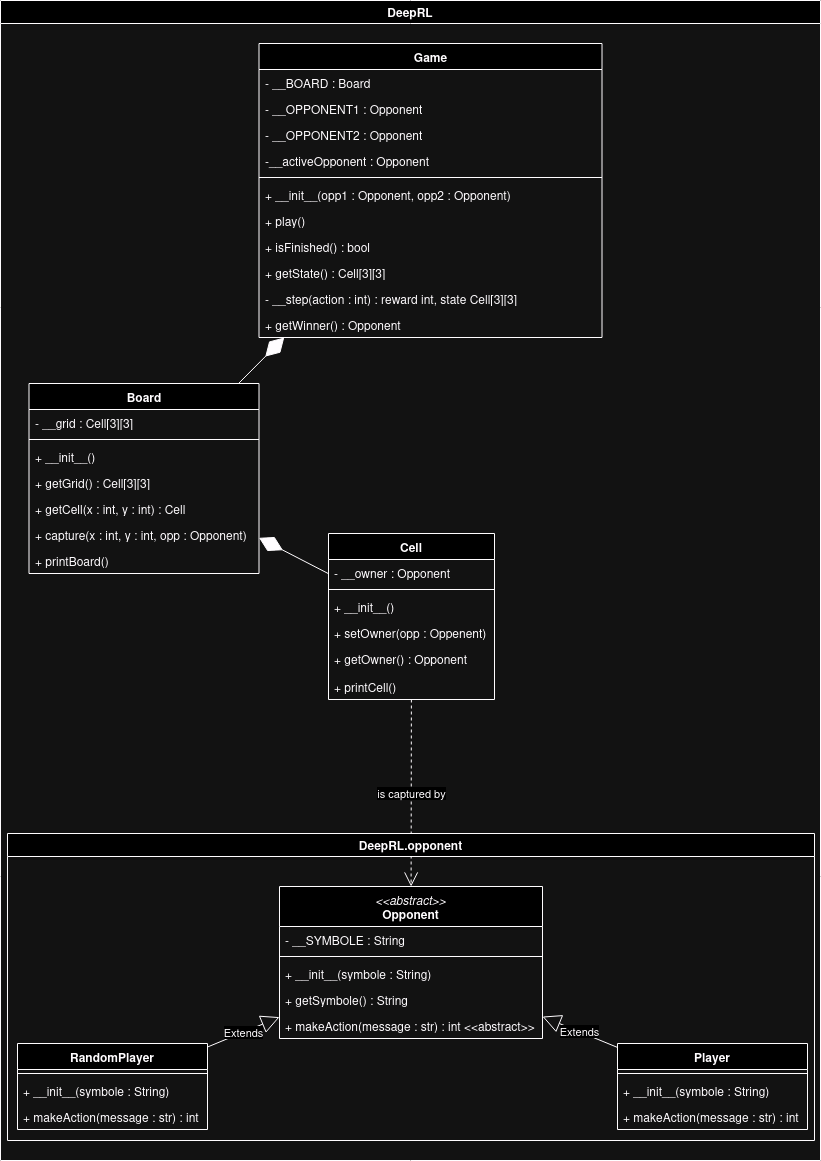

The diagram above was exported from draw.io. Its source (the exported page's mxGraphModel, read from the mxfile embedded in the PNG):
<mxGraphModel dx="1434" dy="750" grid="1" gridSize="10" guides="1" tooltips="1" connect="1" arrows="1" fold="1" page="1" pageScale="1" pageWidth="827" pageHeight="1169" math="0" shadow="0">
  <root>
    <mxCell id="0" />
    <mxCell id="1" parent="0" />
    <mxCell id="fWgBmoswB9cjO8tj3_x1-71" value="DeepRL" style="swimlane;" parent="1" vertex="1">
      <mxGeometry width="820" height="1160" as="geometry" />
    </mxCell>
    <mxCell id="fWgBmoswB9cjO8tj3_x1-28" value="Game" style="swimlane;fontStyle=1;align=center;verticalAlign=top;childLayout=stackLayout;horizontal=1;startSize=26;horizontalStack=0;resizeParent=1;resizeParentMax=0;resizeLast=0;collapsible=1;marginBottom=0;whiteSpace=wrap;html=1;" parent="fWgBmoswB9cjO8tj3_x1-71" vertex="1">
      <mxGeometry x="258.5" y="43" width="343" height="294" as="geometry">
        <mxRectangle x="379" y="140" width="70" height="30" as="alternateBounds" />
      </mxGeometry>
    </mxCell>
    <mxCell id="fWgBmoswB9cjO8tj3_x1-45" value="- __BOARD : Board" style="text;strokeColor=none;fillColor=none;align=left;verticalAlign=top;spacingLeft=4;spacingRight=4;overflow=hidden;rotatable=0;points=[[0,0.5],[1,0.5]];portConstraint=eastwest;whiteSpace=wrap;html=1;" parent="fWgBmoswB9cjO8tj3_x1-28" vertex="1">
      <mxGeometry y="26" width="343" height="26" as="geometry" />
    </mxCell>
    <mxCell id="fWgBmoswB9cjO8tj3_x1-66" value="- __OPPONENT1 : Opponent" style="text;strokeColor=none;fillColor=none;align=left;verticalAlign=top;spacingLeft=4;spacingRight=4;overflow=hidden;rotatable=0;points=[[0,0.5],[1,0.5]];portConstraint=eastwest;whiteSpace=wrap;html=1;" parent="fWgBmoswB9cjO8tj3_x1-28" vertex="1">
      <mxGeometry y="52" width="343" height="26" as="geometry" />
    </mxCell>
    <mxCell id="ULqoSFPhOkayOzmaHLCo-50" value="- __OPPONENT2 : Opponent" style="text;strokeColor=none;fillColor=none;align=left;verticalAlign=top;spacingLeft=4;spacingRight=4;overflow=hidden;rotatable=0;points=[[0,0.5],[1,0.5]];portConstraint=eastwest;whiteSpace=wrap;html=1;" parent="fWgBmoswB9cjO8tj3_x1-28" vertex="1">
      <mxGeometry y="78" width="343" height="26" as="geometry" />
    </mxCell>
    <mxCell id="5wBMwJbPeh-SojOxpcf3-1" value="-__activeOpponent : Opponent" style="text;strokeColor=none;fillColor=none;align=left;verticalAlign=top;spacingLeft=4;spacingRight=4;overflow=hidden;rotatable=0;points=[[0,0.5],[1,0.5]];portConstraint=eastwest;whiteSpace=wrap;html=1;" vertex="1" parent="fWgBmoswB9cjO8tj3_x1-28">
      <mxGeometry y="104" width="343" height="26" as="geometry" />
    </mxCell>
    <mxCell id="fWgBmoswB9cjO8tj3_x1-30" value="" style="line;strokeWidth=1;fillColor=none;align=left;verticalAlign=middle;spacingTop=-1;spacingLeft=3;spacingRight=3;rotatable=0;labelPosition=right;points=[];portConstraint=eastwest;strokeColor=inherit;" parent="fWgBmoswB9cjO8tj3_x1-28" vertex="1">
      <mxGeometry y="130" width="343" height="8" as="geometry" />
    </mxCell>
    <mxCell id="fWgBmoswB9cjO8tj3_x1-46" value="+ __init__(opp1 : Opponent, opp2 : Opponent)" style="text;strokeColor=none;fillColor=none;align=left;verticalAlign=top;spacingLeft=4;spacingRight=4;overflow=hidden;rotatable=0;points=[[0,0.5],[1,0.5]];portConstraint=eastwest;whiteSpace=wrap;html=1;" parent="fWgBmoswB9cjO8tj3_x1-28" vertex="1">
      <mxGeometry y="138" width="343" height="26" as="geometry" />
    </mxCell>
    <mxCell id="fWgBmoswB9cjO8tj3_x1-31" value="+ play()" style="text;strokeColor=none;fillColor=none;align=left;verticalAlign=top;spacingLeft=4;spacingRight=4;overflow=hidden;rotatable=0;points=[[0,0.5],[1,0.5]];portConstraint=eastwest;whiteSpace=wrap;html=1;" parent="fWgBmoswB9cjO8tj3_x1-28" vertex="1">
      <mxGeometry y="164" width="343" height="26" as="geometry" />
    </mxCell>
    <mxCell id="fWgBmoswB9cjO8tj3_x1-43" value="+ isFinished() : bool " style="text;strokeColor=none;fillColor=none;align=left;verticalAlign=top;spacingLeft=4;spacingRight=4;overflow=hidden;rotatable=0;points=[[0,0.5],[1,0.5]];portConstraint=eastwest;whiteSpace=wrap;html=1;" parent="fWgBmoswB9cjO8tj3_x1-28" vertex="1">
      <mxGeometry y="190" width="343" height="26" as="geometry" />
    </mxCell>
    <mxCell id="5wBMwJbPeh-SojOxpcf3-2" value="+ getState() : Cell[3][3]" style="text;strokeColor=none;fillColor=none;align=left;verticalAlign=top;spacingLeft=4;spacingRight=4;overflow=hidden;rotatable=0;points=[[0,0.5],[1,0.5]];portConstraint=eastwest;whiteSpace=wrap;html=1;" vertex="1" parent="fWgBmoswB9cjO8tj3_x1-28">
      <mxGeometry y="216" width="343" height="26" as="geometry" />
    </mxCell>
    <mxCell id="5wBMwJbPeh-SojOxpcf3-3" value="- __step(action : int) : reward int, state Cell[3][3]" style="text;strokeColor=none;fillColor=none;align=left;verticalAlign=top;spacingLeft=4;spacingRight=4;overflow=hidden;rotatable=0;points=[[0,0.5],[1,0.5]];portConstraint=eastwest;whiteSpace=wrap;html=1;" vertex="1" parent="fWgBmoswB9cjO8tj3_x1-28">
      <mxGeometry y="242" width="343" height="26" as="geometry" />
    </mxCell>
    <mxCell id="fWgBmoswB9cjO8tj3_x1-44" value="+ getWinner() : Opponent" style="text;strokeColor=none;fillColor=none;align=left;verticalAlign=top;spacingLeft=4;spacingRight=4;overflow=hidden;rotatable=0;points=[[0,0.5],[1,0.5]];portConstraint=eastwest;whiteSpace=wrap;html=1;" parent="fWgBmoswB9cjO8tj3_x1-28" vertex="1">
      <mxGeometry y="268" width="343" height="26" as="geometry" />
    </mxCell>
    <mxCell id="fWgBmoswB9cjO8tj3_x1-6" value="Board" style="swimlane;fontStyle=1;align=center;verticalAlign=top;childLayout=stackLayout;horizontal=1;startSize=26;horizontalStack=0;resizeParent=1;resizeParentMax=0;resizeLast=0;collapsible=1;marginBottom=0;whiteSpace=wrap;html=1;" parent="fWgBmoswB9cjO8tj3_x1-71" vertex="1">
      <mxGeometry x="28.5" y="383" width="230" height="190" as="geometry" />
    </mxCell>
    <mxCell id="fWgBmoswB9cjO8tj3_x1-11" value="- __grid : Cell[3][3]" style="text;strokeColor=none;fillColor=none;align=left;verticalAlign=top;spacingLeft=4;spacingRight=4;overflow=hidden;rotatable=0;points=[[0,0.5],[1,0.5]];portConstraint=eastwest;whiteSpace=wrap;html=1;" parent="fWgBmoswB9cjO8tj3_x1-6" vertex="1">
      <mxGeometry y="26" width="230" height="26" as="geometry" />
    </mxCell>
    <mxCell id="fWgBmoswB9cjO8tj3_x1-8" value="" style="line;strokeWidth=1;fillColor=none;align=left;verticalAlign=middle;spacingTop=-1;spacingLeft=3;spacingRight=3;rotatable=0;labelPosition=right;points=[];portConstraint=eastwest;strokeColor=inherit;" parent="fWgBmoswB9cjO8tj3_x1-6" vertex="1">
      <mxGeometry y="52" width="230" height="8" as="geometry" />
    </mxCell>
    <mxCell id="fWgBmoswB9cjO8tj3_x1-9" value="&lt;div&gt;+ __init__()&lt;/div&gt;" style="text;strokeColor=none;fillColor=none;align=left;verticalAlign=top;spacingLeft=4;spacingRight=4;overflow=hidden;rotatable=0;points=[[0,0.5],[1,0.5]];portConstraint=eastwest;whiteSpace=wrap;html=1;" parent="fWgBmoswB9cjO8tj3_x1-6" vertex="1">
      <mxGeometry y="60" width="230" height="26" as="geometry" />
    </mxCell>
    <mxCell id="5wBMwJbPeh-SojOxpcf3-5" value="+ getGrid() : Cell[3][3] " style="text;strokeColor=none;fillColor=none;align=left;verticalAlign=top;spacingLeft=4;spacingRight=4;overflow=hidden;rotatable=0;points=[[0,0.5],[1,0.5]];portConstraint=eastwest;whiteSpace=wrap;html=1;" vertex="1" parent="fWgBmoswB9cjO8tj3_x1-6">
      <mxGeometry y="86" width="230" height="26" as="geometry" />
    </mxCell>
    <mxCell id="fWgBmoswB9cjO8tj3_x1-69" value="+ getCell(x : int, y : int) : Cell" style="text;strokeColor=none;fillColor=none;align=left;verticalAlign=top;spacingLeft=4;spacingRight=4;overflow=hidden;rotatable=0;points=[[0,0.5],[1,0.5]];portConstraint=eastwest;whiteSpace=wrap;html=1;" parent="fWgBmoswB9cjO8tj3_x1-6" vertex="1">
      <mxGeometry y="112" width="230" height="26" as="geometry" />
    </mxCell>
    <mxCell id="fWgBmoswB9cjO8tj3_x1-42" value="+ capture(x : int, y : int, opp : Opponent)" style="text;strokeColor=none;fillColor=none;align=left;verticalAlign=top;spacingLeft=4;spacingRight=4;overflow=hidden;rotatable=0;points=[[0,0.5],[1,0.5]];portConstraint=eastwest;whiteSpace=wrap;html=1;" parent="fWgBmoswB9cjO8tj3_x1-6" vertex="1">
      <mxGeometry y="138" width="230" height="26" as="geometry" />
    </mxCell>
    <mxCell id="fWgBmoswB9cjO8tj3_x1-23" value="+ printBoard()" style="text;strokeColor=none;fillColor=none;align=left;verticalAlign=top;spacingLeft=4;spacingRight=4;overflow=hidden;rotatable=0;points=[[0,0.5],[1,0.5]];portConstraint=eastwest;whiteSpace=wrap;html=1;" parent="fWgBmoswB9cjO8tj3_x1-6" vertex="1">
      <mxGeometry y="164" width="230" height="26" as="geometry" />
    </mxCell>
    <mxCell id="fWgBmoswB9cjO8tj3_x1-39" value="" style="endArrow=diamondThin;endFill=1;endSize=24;html=1;rounded=0;" parent="fWgBmoswB9cjO8tj3_x1-71" source="fWgBmoswB9cjO8tj3_x1-6" target="fWgBmoswB9cjO8tj3_x1-28" edge="1">
      <mxGeometry width="160" relative="1" as="geometry">
        <mxPoint x="-73" y="244" as="sourcePoint" />
        <mxPoint x="87" y="244" as="targetPoint" />
      </mxGeometry>
    </mxCell>
    <mxCell id="fWgBmoswB9cjO8tj3_x1-14" value="Cell" style="swimlane;fontStyle=1;align=center;verticalAlign=top;childLayout=stackLayout;horizontal=1;startSize=26;horizontalStack=0;resizeParent=1;resizeParentMax=0;resizeLast=0;collapsible=1;marginBottom=0;whiteSpace=wrap;html=1;" parent="fWgBmoswB9cjO8tj3_x1-71" vertex="1">
      <mxGeometry x="328" y="533" width="166" height="166" as="geometry" />
    </mxCell>
    <mxCell id="fWgBmoswB9cjO8tj3_x1-15" value="- __owner : Opponent" style="text;strokeColor=none;fillColor=none;align=left;verticalAlign=top;spacingLeft=4;spacingRight=4;overflow=hidden;rotatable=0;points=[[0,0.5],[1,0.5]];portConstraint=eastwest;whiteSpace=wrap;html=1;" parent="fWgBmoswB9cjO8tj3_x1-14" vertex="1">
      <mxGeometry y="26" width="166" height="26" as="geometry" />
    </mxCell>
    <mxCell id="fWgBmoswB9cjO8tj3_x1-16" value="" style="line;strokeWidth=1;fillColor=none;align=left;verticalAlign=middle;spacingTop=-1;spacingLeft=3;spacingRight=3;rotatable=0;labelPosition=right;points=[];portConstraint=eastwest;strokeColor=inherit;" parent="fWgBmoswB9cjO8tj3_x1-14" vertex="1">
      <mxGeometry y="52" width="166" height="8" as="geometry" />
    </mxCell>
    <mxCell id="fWgBmoswB9cjO8tj3_x1-22" value="+ __init__()" style="text;strokeColor=none;fillColor=none;align=left;verticalAlign=top;spacingLeft=4;spacingRight=4;overflow=hidden;rotatable=0;points=[[0,0.5],[1,0.5]];portConstraint=eastwest;whiteSpace=wrap;html=1;" parent="fWgBmoswB9cjO8tj3_x1-14" vertex="1">
      <mxGeometry y="60" width="166" height="26" as="geometry" />
    </mxCell>
    <mxCell id="fWgBmoswB9cjO8tj3_x1-20" value="+ setOwner(opp : Oppenent)" style="text;strokeColor=none;fillColor=none;align=left;verticalAlign=top;spacingLeft=4;spacingRight=4;overflow=hidden;rotatable=0;points=[[0,0.5],[1,0.5]];portConstraint=eastwest;whiteSpace=wrap;html=1;" parent="fWgBmoswB9cjO8tj3_x1-14" vertex="1">
      <mxGeometry y="86" width="166" height="26" as="geometry" />
    </mxCell>
    <mxCell id="fWgBmoswB9cjO8tj3_x1-17" value="&lt;div&gt;+ getOwner() : Opponent&lt;/div&gt;" style="text;strokeColor=none;fillColor=none;align=left;verticalAlign=top;spacingLeft=4;spacingRight=4;overflow=hidden;rotatable=0;points=[[0,0.5],[1,0.5]];portConstraint=eastwest;whiteSpace=wrap;html=1;" parent="fWgBmoswB9cjO8tj3_x1-14" vertex="1">
      <mxGeometry y="112" width="166" height="28" as="geometry" />
    </mxCell>
    <mxCell id="ULqoSFPhOkayOzmaHLCo-49" value="+ printCell()" style="text;strokeColor=none;fillColor=none;align=left;verticalAlign=top;spacingLeft=4;spacingRight=4;overflow=hidden;rotatable=0;points=[[0,0.5],[1,0.5]];portConstraint=eastwest;whiteSpace=wrap;html=1;" parent="fWgBmoswB9cjO8tj3_x1-14" vertex="1">
      <mxGeometry y="140" width="166" height="26" as="geometry" />
    </mxCell>
    <mxCell id="fWgBmoswB9cjO8tj3_x1-41" value="" style="endArrow=diamondThin;endFill=1;endSize=24;html=1;rounded=0;" parent="fWgBmoswB9cjO8tj3_x1-71" source="fWgBmoswB9cjO8tj3_x1-14" target="fWgBmoswB9cjO8tj3_x1-6" edge="1">
      <mxGeometry width="160" relative="1" as="geometry">
        <mxPoint x="367" y="54" as="sourcePoint" />
        <mxPoint x="527" y="54" as="targetPoint" />
      </mxGeometry>
    </mxCell>
    <mxCell id="fWgBmoswB9cjO8tj3_x1-36" value="is captured by" style="endArrow=open;endSize=12;dashed=1;html=1;rounded=0;" parent="fWgBmoswB9cjO8tj3_x1-71" source="fWgBmoswB9cjO8tj3_x1-14" target="fWgBmoswB9cjO8tj3_x1-32" edge="1">
      <mxGeometry width="160" relative="1" as="geometry">
        <mxPoint x="405" y="380" as="sourcePoint" />
        <mxPoint x="565" y="380" as="targetPoint" />
      </mxGeometry>
    </mxCell>
    <mxCell id="fWgBmoswB9cjO8tj3_x1-72" value="DeepRL.opponent" style="swimlane;" parent="fWgBmoswB9cjO8tj3_x1-71" vertex="1">
      <mxGeometry x="7" y="833" width="807" height="307" as="geometry" />
    </mxCell>
    <mxCell id="fWgBmoswB9cjO8tj3_x1-50" value="RandomPlayer" style="swimlane;fontStyle=1;align=center;verticalAlign=top;childLayout=stackLayout;horizontal=1;startSize=26;horizontalStack=0;resizeParent=1;resizeParentMax=0;resizeLast=0;collapsible=1;marginBottom=0;whiteSpace=wrap;html=1;" parent="fWgBmoswB9cjO8tj3_x1-72" vertex="1">
      <mxGeometry x="10" y="210" width="190" height="86" as="geometry" />
    </mxCell>
    <mxCell id="fWgBmoswB9cjO8tj3_x1-52" value="" style="line;strokeWidth=1;fillColor=none;align=left;verticalAlign=middle;spacingTop=-1;spacingLeft=3;spacingRight=3;rotatable=0;labelPosition=right;points=[];portConstraint=eastwest;strokeColor=inherit;" parent="fWgBmoswB9cjO8tj3_x1-50" vertex="1">
      <mxGeometry y="26" width="190" height="8" as="geometry" />
    </mxCell>
    <mxCell id="ULqoSFPhOkayOzmaHLCo-3" value="+ __init__(symbole : String)" style="text;strokeColor=none;fillColor=none;align=left;verticalAlign=top;spacingLeft=4;spacingRight=4;overflow=hidden;rotatable=0;points=[[0,0.5],[1,0.5]];portConstraint=eastwest;whiteSpace=wrap;html=1;" parent="fWgBmoswB9cjO8tj3_x1-50" vertex="1">
      <mxGeometry y="34" width="190" height="26" as="geometry" />
    </mxCell>
    <mxCell id="fWgBmoswB9cjO8tj3_x1-54" value="+ makeAction(message : str) : int" style="text;strokeColor=none;fillColor=none;align=left;verticalAlign=top;spacingLeft=4;spacingRight=4;overflow=hidden;rotatable=0;points=[[0,0.5],[1,0.5]];portConstraint=eastwest;whiteSpace=wrap;html=1;" parent="fWgBmoswB9cjO8tj3_x1-50" vertex="1">
      <mxGeometry y="60" width="190" height="26" as="geometry" />
    </mxCell>
    <mxCell id="fWgBmoswB9cjO8tj3_x1-60" value="Player" style="swimlane;fontStyle=1;align=center;verticalAlign=top;childLayout=stackLayout;horizontal=1;startSize=26;horizontalStack=0;resizeParent=1;resizeParentMax=0;resizeLast=0;collapsible=1;marginBottom=0;whiteSpace=wrap;html=1;" parent="fWgBmoswB9cjO8tj3_x1-72" vertex="1">
      <mxGeometry x="610" y="210" width="190" height="86" as="geometry" />
    </mxCell>
    <mxCell id="fWgBmoswB9cjO8tj3_x1-62" value="" style="line;strokeWidth=1;fillColor=none;align=left;verticalAlign=middle;spacingTop=-1;spacingLeft=3;spacingRight=3;rotatable=0;labelPosition=right;points=[];portConstraint=eastwest;strokeColor=inherit;" parent="fWgBmoswB9cjO8tj3_x1-60" vertex="1">
      <mxGeometry y="26" width="190" height="8" as="geometry" />
    </mxCell>
    <mxCell id="ULqoSFPhOkayOzmaHLCo-4" value="+ __init__(symbole : String)" style="text;strokeColor=none;fillColor=none;align=left;verticalAlign=top;spacingLeft=4;spacingRight=4;overflow=hidden;rotatable=0;points=[[0,0.5],[1,0.5]];portConstraint=eastwest;whiteSpace=wrap;html=1;" parent="fWgBmoswB9cjO8tj3_x1-60" vertex="1">
      <mxGeometry y="34" width="190" height="26" as="geometry" />
    </mxCell>
    <mxCell id="fWgBmoswB9cjO8tj3_x1-64" value="+ makeAction(message : str) : int" style="text;strokeColor=none;fillColor=none;align=left;verticalAlign=top;spacingLeft=4;spacingRight=4;overflow=hidden;rotatable=0;points=[[0,0.5],[1,0.5]];portConstraint=eastwest;whiteSpace=wrap;html=1;" parent="fWgBmoswB9cjO8tj3_x1-60" vertex="1">
      <mxGeometry y="60" width="190" height="26" as="geometry" />
    </mxCell>
    <mxCell id="fWgBmoswB9cjO8tj3_x1-32" value="&lt;span style=&quot;font-weight: normal;&quot;&gt;&lt;i&gt;&amp;lt;&amp;lt;abstract&amp;gt;&amp;gt;&lt;/i&gt;&lt;/span&gt;&lt;br&gt;Opponent" style="swimlane;fontStyle=1;align=center;verticalAlign=top;childLayout=stackLayout;horizontal=1;startSize=40;horizontalStack=0;resizeParent=1;resizeParentMax=0;resizeLast=0;collapsible=1;marginBottom=0;whiteSpace=wrap;html=1;" parent="fWgBmoswB9cjO8tj3_x1-72" vertex="1">
      <mxGeometry x="272" y="53" width="263" height="152" as="geometry" />
    </mxCell>
    <mxCell id="ULqoSFPhOkayOzmaHLCo-1" value="- __SYMBOLE : String" style="text;strokeColor=none;fillColor=none;align=left;verticalAlign=top;spacingLeft=4;spacingRight=4;overflow=hidden;rotatable=0;points=[[0,0.5],[1,0.5]];portConstraint=eastwest;whiteSpace=wrap;html=1;" parent="fWgBmoswB9cjO8tj3_x1-32" vertex="1">
      <mxGeometry y="40" width="263" height="26" as="geometry" />
    </mxCell>
    <mxCell id="fWgBmoswB9cjO8tj3_x1-34" value="" style="line;strokeWidth=1;fillColor=none;align=left;verticalAlign=middle;spacingTop=-1;spacingLeft=3;spacingRight=3;rotatable=0;labelPosition=right;points=[];portConstraint=eastwest;strokeColor=inherit;" parent="fWgBmoswB9cjO8tj3_x1-32" vertex="1">
      <mxGeometry y="66" width="263" height="8" as="geometry" />
    </mxCell>
    <mxCell id="ULqoSFPhOkayOzmaHLCo-2" value="+ __init__(symbole : String)" style="text;strokeColor=none;fillColor=none;align=left;verticalAlign=top;spacingLeft=4;spacingRight=4;overflow=hidden;rotatable=0;points=[[0,0.5],[1,0.5]];portConstraint=eastwest;whiteSpace=wrap;html=1;" parent="fWgBmoswB9cjO8tj3_x1-32" vertex="1">
      <mxGeometry y="74" width="263" height="26" as="geometry" />
    </mxCell>
    <mxCell id="ULqoSFPhOkayOzmaHLCo-5" value="+ getSymbole() : String" style="text;strokeColor=none;fillColor=none;align=left;verticalAlign=top;spacingLeft=4;spacingRight=4;overflow=hidden;rotatable=0;points=[[0,0.5],[1,0.5]];portConstraint=eastwest;whiteSpace=wrap;html=1;" parent="fWgBmoswB9cjO8tj3_x1-32" vertex="1">
      <mxGeometry y="100" width="263" height="26" as="geometry" />
    </mxCell>
    <mxCell id="fWgBmoswB9cjO8tj3_x1-56" value="+ makeAction(message : str) : int &amp;lt;&amp;lt;abstract&amp;gt;&amp;gt;" style="text;strokeColor=none;fillColor=none;align=left;verticalAlign=top;spacingLeft=4;spacingRight=4;overflow=hidden;rotatable=0;points=[[0,0.5],[1,0.5]];portConstraint=eastwest;whiteSpace=wrap;html=1;" parent="fWgBmoswB9cjO8tj3_x1-32" vertex="1">
      <mxGeometry y="126" width="263" height="26" as="geometry" />
    </mxCell>
    <mxCell id="fWgBmoswB9cjO8tj3_x1-55" value="Extends" style="endArrow=block;endSize=16;endFill=0;html=1;rounded=0;" parent="fWgBmoswB9cjO8tj3_x1-72" source="fWgBmoswB9cjO8tj3_x1-50" target="fWgBmoswB9cjO8tj3_x1-32" edge="1">
      <mxGeometry width="160" relative="1" as="geometry">
        <mxPoint x="17" y="-153" as="sourcePoint" />
        <mxPoint x="177" y="-153" as="targetPoint" />
      </mxGeometry>
    </mxCell>
    <mxCell id="fWgBmoswB9cjO8tj3_x1-65" value="Extends" style="endArrow=block;endSize=16;endFill=0;html=1;rounded=0;" parent="fWgBmoswB9cjO8tj3_x1-72" source="fWgBmoswB9cjO8tj3_x1-60" target="fWgBmoswB9cjO8tj3_x1-32" edge="1">
      <mxGeometry width="160" relative="1" as="geometry">
        <mxPoint x="307" y="177" as="sourcePoint" />
        <mxPoint x="467" y="177" as="targetPoint" />
      </mxGeometry>
    </mxCell>
  </root>
</mxGraphModel>